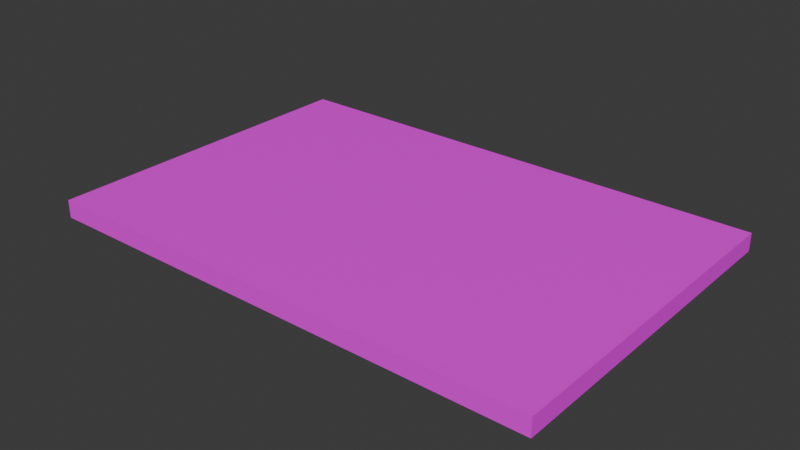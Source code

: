 # Source: 6x4floor.blend  (saved by Blender 5.0.119; exported with 4.5.12 LTS)
import bpy
from mathutils import Matrix  # noqa: F401  (used for matrix-valued properties, if any)

bpy.ops.wm.read_factory_settings(use_empty=True)
scene = bpy.context.scene
scene.name = 'Scene'

# ---- collections
col_collection = bpy.data.collections.new('Collection'); scene.collection.children.link(col_collection)

# ---- images (referenced by path relative to the original .blend; pixels are not part of the script)
import os
ASSET_DIR = os.environ.get("B2B_ASSET_DIR", "")  # directory of the original .blend (textures are referenced by path, not embedded)
HERE = os.path.dirname(os.path.abspath(__file__))  # packed textures are extracted next to this script under _unpacked/

def load_image(name, relpath, width, height, colorspace="sRGB"):
    """Load a texture the original file referenced (path relative to the .blend, or extracted next to this script)."""
    p = next((c for c in (os.path.join(HERE, relpath), os.path.join(ASSET_DIR, relpath)) if relpath and os.path.exists(c)), "")
    if p:
        img = bpy.data.images.load(p, check_existing=True)
        img.name = name
    else:  # same state as the original file: an image datablock whose file is absent (Cycles renders it pink)
        img = bpy.data.images.new(name, width, height)
        img.source = "FILE"
        img.filepath = "//" + (relpath or name)
    img.colorspace_settings.name = colorspace
    return img
img_roofpanel_rooftex_png = load_image('roofpanel_rooftex.png', 'roofpanel_rooftex.png', 1024, 1024, 'sRGB')

# ---- materials (node trees are filled in below, after node groups)
mat_floor = bpy.data.materials.new('Floor')

# ---- material node trees
mat_floor.use_nodes = True; mat_floor.node_tree.nodes.clear()
_N = mat_floor.node_tree.nodes; _L = mat_floor.node_tree.links
n0 = _N.new('ShaderNodeBsdfPrincipled'); n0.name = 'Principled BSDF'; n0.location = (-200, 100)
n1 = _N.new('ShaderNodeOutputMaterial'); n1.name = 'Material Output'; n1.location = (200, 100)
n2 = _N.new('ShaderNodeTexImage'); n2.name = 'Image Texture'; n2.location = (-700, 130)
n2.image = img_roofpanel_rooftex_png
_L.new(n0.outputs[0], n1.inputs[0])
_L.new(n2.outputs[0], n0.inputs[0])
n1.is_active_output = True

# ---- world
world_world = bpy.data.worlds.new('World'); scene.world = world_world
world_world.use_nodes = True; world_world.node_tree.nodes.clear()
_N = world_world.node_tree.nodes; _L = world_world.node_tree.links
n0 = _N.new('ShaderNodeOutputWorld'); n0.name = 'World Output'; n0.location = (200, 100)
n1 = _N.new('ShaderNodeBackground'); n1.name = 'Background'; n1.location = (-200, 100)
n1.inputs[0].default_value = (0.05088, 0.05088, 0.05088, 1.0)
_L.new(n1.outputs[0], n0.inputs[0])
n0.is_active_output = True
world_world.color = (0.05088, 0.05088, 0.05088)
world_world.sun_shadow_jitter_overblur = 0.0

# ---- meshes
me_cube_013 = bpy.data.meshes.new('Cube.013')
me_cube_013.from_pydata([(-5.85, 0.1, -0.1), (-5.85, 0.1, 0.1), (-5.85, 3.9, -0.1), (-5.85, 3.9, 0.1), (-0.15, 0.1, -0.1), (-0.15, 0.1, 0.1), (-0.15, 3.9, -0.1), (-0.15, 3.9, 0.1)], [], [(0, 1, 3, 2), (2, 3, 7, 6), (6, 7, 5, 4), (4, 5, 1, 0), (2, 6, 4, 0), (7, 3, 1, 5)])
_uv = me_cube_013.uv_layers.new(name='UVMap')
_uv.uv.foreach_set('vector', [0.6822, 0.6297, 0.6695, 0.6297, 0.6695, 0.3875, 0.6822, 0.3875, 0.6567, 0.7509, 0.644, 0.7509, 0.644, 0.3875, 0.6567, 0.3875, 0.6822, 0.872, 0.6695, 0.872, 0.6695, 0.6297, 0.6822, 0.6297, 0.6695, 0.7509, 0.6567, 0.7509, 0.6567, 0.3875, 0.6695, 0.3875, 0.4017, 0.3875, 0.4017, 0.7509, 0.1594, 0.7509, 0.1594, 0.3875, 0.644, 0.3875, 0.644, 0.7509, 0.4017, 0.7509, 0.4017, 0.3875])
me_cube_013.materials.append(mat_floor)
me_cube_013.update()

# ---- objects
ob_6x4ceiling = bpy.data.objects.new('6x4ceiling', me_cube_013)

# ---- transforms, parenting, visibility, modifiers, constraints
ob_6x4ceiling.location = (0.0, 0.0, 0.0)

# ---- collection membership
col_collection.objects.link(ob_6x4ceiling)

# ---- scene / render settings (as saved in the file)
scene.frame_start = 1; scene.frame_end = 250; scene.frame_set(1)
scene.render.engine = 'BLENDER_EEVEE_NEXT'
scene.render.bake_bias = 0.0
scene.render.bake_samples = 0
bpy.context.view_layer.update()

# ---- added for rendering (the .blend has no active camera and no usable light): camera, sun
cam_auto = bpy.data.cameras.new('AutoCamera')
cam_auto.lens = 50.0
cam_auto.sensor_width = 36.0
cam_auto.clip_end = 1000.0
ob_auto_camera = bpy.data.objects.new('AutoCamera', cam_auto)
scene.collection.objects.link(ob_auto_camera)
ob_auto_camera.location = (3.341, -5.60919, 5.0728)
ob_auto_camera.rotation_euler = (1.09748, -7.21219e-08, 0.694738)
scene.camera = ob_auto_camera
light_auto_sun = bpy.data.lights.new('AutoSun', 'SUN')
light_auto_sun.energy = 3.0
light_auto_sun.angle = 0.0523599
ob_auto_sun = bpy.data.objects.new('AutoSun', light_auto_sun)
scene.collection.objects.link(ob_auto_sun)
ob_auto_sun.rotation_euler = (0.872665, 0.174533, 0.523599)
bpy.context.view_layer.update()
